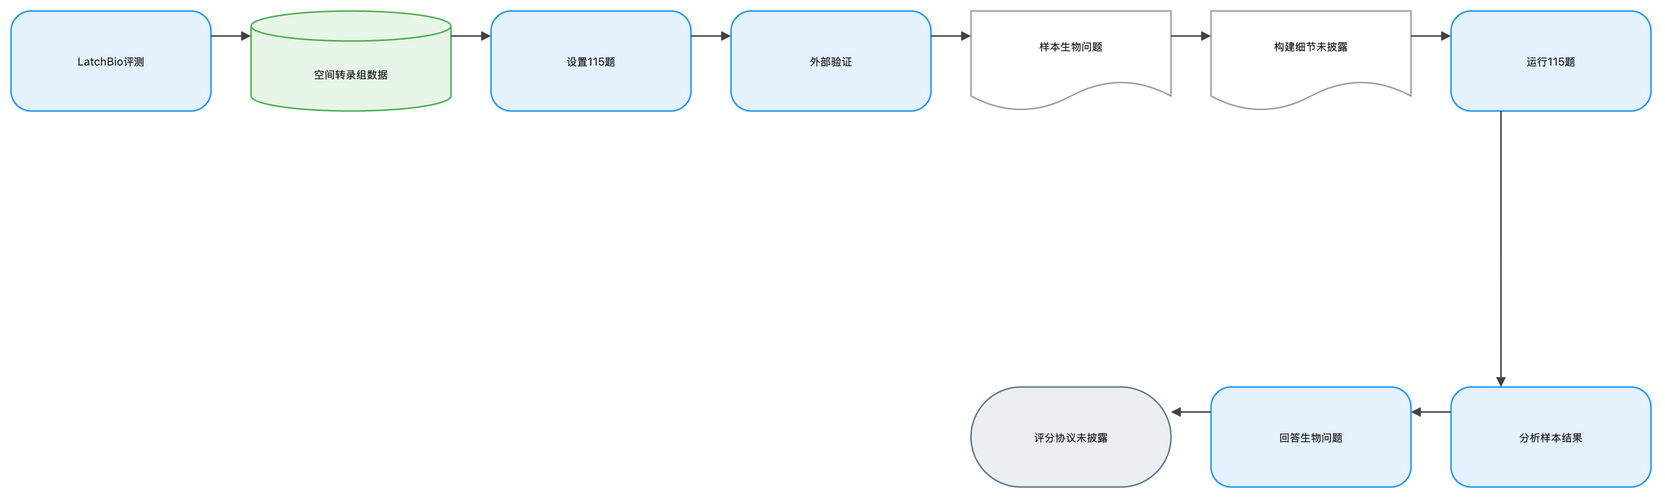

The diagram above was exported from draw.io. Its source (the exported page's mxGraphModel, read from the mxfile embedded in the PNG):
<mxGraphModel dx="1120" dy="720" grid="1" gridSize="8" guides="1" tooltips="1" connect="1" arrows="1" fold="1" page="1" pageScale="1" pageWidth="1648" pageHeight="552" math="1" background="#FFFFFF">
  <root>
    <mxCell id="0" />
    <mxCell id="1" parent="0" />
    <mxCell id="2" value="LatchBio评测" style="rounded=1;arcSize=20;html=1;whiteSpace=wrap;fillColor=#E3F2FD;strokeColor=#2196F3;strokeWidth=1.5;fontColor=#212121;fontSize=11;fontFamily=Inter, Roboto, system-ui, -apple-system, sans-serif;verticalAlign=middle;align=center" vertex="1" parent="1">
      <mxGeometry x="-72" y="-8" width="200" height="100" as="geometry" />
    </mxCell>
    <mxCell id="3" value="空间转录组数据" style="shape=cylinder3;boundedLbl=1;backgroundOutline=1;size=15;html=1;whiteSpace=wrap;fillColor=#E8F5E9;strokeColor=#4CAF50;strokeWidth=1.5;fontColor=#212121;fontSize=11;fontFamily=Inter, Roboto, system-ui, -apple-system, sans-serif;verticalAlign=middle;align=center" vertex="1" parent="1">
      <mxGeometry x="168" y="-8" width="200" height="100" as="geometry" />
    </mxCell>
    <mxCell id="4" value="设置115题" style="rounded=1;arcSize=20;html=1;whiteSpace=wrap;fillColor=#E3F2FD;strokeColor=#2196F3;strokeWidth=1.5;fontColor=#212121;fontSize=11;fontFamily=Inter, Roboto, system-ui, -apple-system, sans-serif;verticalAlign=middle;align=center" vertex="1" parent="1">
      <mxGeometry x="408" y="-8" width="200" height="100" as="geometry" />
    </mxCell>
    <mxCell id="5" value="外部验证" style="rounded=1;arcSize=20;html=1;whiteSpace=wrap;fillColor=#E3F2FD;strokeColor=#2196F3;strokeWidth=1.5;fontColor=#212121;fontSize=11;fontFamily=Inter, Roboto, system-ui, -apple-system, sans-serif;verticalAlign=middle;align=center" vertex="1" parent="1">
      <mxGeometry x="648" y="-8" width="200" height="100" as="geometry" />
    </mxCell>
    <mxCell id="6" value="样本生物问题" style="shape=document;boundedLbl=1;html=1;whiteSpace=wrap;fillColor=#FFFFFF;strokeColor=#9E9E9E;strokeWidth=1.5;fontColor=#212121;fontSize=11;fontFamily=Inter, Roboto, system-ui, -apple-system, sans-serif;verticalAlign=middle;align=center" vertex="1" parent="1">
      <mxGeometry x="888" y="-8" width="200" height="100" as="geometry" />
    </mxCell>
    <mxCell id="7" value="构建细节未披露" style="shape=document;boundedLbl=1;html=1;whiteSpace=wrap;fillColor=#FFFFFF;strokeColor=#9E9E9E;strokeWidth=1.5;fontColor=#212121;fontSize=11;fontFamily=Inter, Roboto, system-ui, -apple-system, sans-serif;verticalAlign=middle;align=center" vertex="1" parent="1">
      <mxGeometry x="1128" y="-8" width="200" height="100" as="geometry" />
    </mxCell>
    <mxCell id="8" value="运行115题" style="rounded=1;arcSize=20;html=1;whiteSpace=wrap;fillColor=#E3F2FD;strokeColor=#2196F3;strokeWidth=1.5;fontColor=#212121;fontSize=11;fontFamily=Inter, Roboto, system-ui, -apple-system, sans-serif;verticalAlign=middle;align=center" vertex="1" parent="1">
      <mxGeometry x="1368" y="-8" width="200" height="100" as="geometry" />
    </mxCell>
    <mxCell id="9" value="分析样本结果" style="rounded=1;arcSize=20;html=1;whiteSpace=wrap;fillColor=#E3F2FD;strokeColor=#2196F3;strokeWidth=1.5;fontColor=#212121;fontSize=11;fontFamily=Inter, Roboto, system-ui, -apple-system, sans-serif;verticalAlign=middle;align=center" vertex="1" parent="1">
      <mxGeometry x="1368" y="368" width="200" height="100" as="geometry" />
    </mxCell>
    <mxCell id="10" value="回答生物问题" style="rounded=1;arcSize=20;html=1;whiteSpace=wrap;fillColor=#E3F2FD;strokeColor=#2196F3;strokeWidth=1.5;fontColor=#212121;fontSize=11;fontFamily=Inter, Roboto, system-ui, -apple-system, sans-serif;verticalAlign=middle;align=center" vertex="1" parent="1">
      <mxGeometry x="1128" y="368" width="200" height="100" as="geometry" />
    </mxCell>
    <mxCell id="11" value="评分协议未披露" style="rounded=1;arcSize=50;html=1;whiteSpace=wrap;fillColor=#ECEFF1;strokeColor=#607D8B;strokeWidth=1.5;fontColor=#212121;fontSize=11;fontFamily=Inter, Roboto, system-ui, -apple-system, sans-serif;verticalAlign=middle;align=center" vertex="1" parent="1">
      <mxGeometry x="888" y="368" width="200" height="100" as="geometry" />
    </mxCell>
    <mxCell id="12" value="" style="edgeStyle=orthogonalEdgeStyle;rounded=0;orthogonalLoop=1;jettySize=auto;html=1;strokeColor=#424242;strokeWidth=1.5;endArrow=block;endFill=1;exitX=1;exitY=0.25;exitDx=0;exitDy=0;entryX=0;entryY=0.25;entryDx=0;entryDy=0;jumpStyle=arc;jumpSize=8" edge="1" parent="1" source="2" target="3">
      <mxGeometry relative="1" as="geometry" />
    </mxCell>
    <mxCell id="13" value="" style="edgeStyle=orthogonalEdgeStyle;rounded=0;orthogonalLoop=1;jettySize=auto;html=1;strokeColor=#424242;strokeWidth=1.5;endArrow=block;endFill=1;exitX=1;exitY=0.25;exitDx=0;exitDy=0;entryX=0;entryY=0.25;entryDx=0;entryDy=0;jumpStyle=arc;jumpSize=8" edge="1" parent="1" source="3" target="4">
      <mxGeometry relative="1" as="geometry" />
    </mxCell>
    <mxCell id="14" value="" style="edgeStyle=orthogonalEdgeStyle;rounded=0;orthogonalLoop=1;jettySize=auto;html=1;strokeColor=#424242;strokeWidth=1.5;endArrow=block;endFill=1;exitX=1;exitY=0.25;exitDx=0;exitDy=0;entryX=0;entryY=0.25;entryDx=0;entryDy=0;jumpStyle=arc;jumpSize=8" edge="1" parent="1" source="4" target="5">
      <mxGeometry relative="1" as="geometry" />
    </mxCell>
    <mxCell id="15" value="" style="edgeStyle=orthogonalEdgeStyle;rounded=0;orthogonalLoop=1;jettySize=auto;html=1;strokeColor=#424242;strokeWidth=1.5;endArrow=block;endFill=1;exitX=1;exitY=0.25;exitDx=0;exitDy=0;entryX=0;entryY=0.25;entryDx=0;entryDy=0;jumpStyle=arc;jumpSize=8" edge="1" parent="1" source="5" target="6">
      <mxGeometry relative="1" as="geometry" />
    </mxCell>
    <mxCell id="16" value="" style="edgeStyle=orthogonalEdgeStyle;rounded=0;orthogonalLoop=1;jettySize=auto;html=1;strokeColor=#424242;strokeWidth=1.5;endArrow=block;endFill=1;exitX=1;exitY=0.25;exitDx=0;exitDy=0;entryX=0;entryY=0.25;entryDx=0;entryDy=0;jumpStyle=arc;jumpSize=8" edge="1" parent="1" source="6" target="7">
      <mxGeometry relative="1" as="geometry" />
    </mxCell>
    <mxCell id="17" value="" style="edgeStyle=orthogonalEdgeStyle;rounded=0;orthogonalLoop=1;jettySize=auto;html=1;strokeColor=#424242;strokeWidth=1.5;endArrow=block;endFill=1;exitX=1;exitY=0.25;exitDx=0;exitDy=0;entryX=0;entryY=0.25;entryDx=0;entryDy=0;jumpStyle=arc;jumpSize=8" edge="1" parent="1" source="7" target="8">
      <mxGeometry relative="1" as="geometry" />
    </mxCell>
    <mxCell id="18" value="" style="edgeStyle=orthogonalEdgeStyle;rounded=0;orthogonalLoop=1;jettySize=auto;html=1;strokeColor=#424242;strokeWidth=1.5;endArrow=block;endFill=1;exitX=0.25;exitY=1;exitDx=0;exitDy=0;entryX=0.25;entryY=0;entryDx=0;entryDy=0;jumpStyle=arc;jumpSize=8" edge="1" parent="1" source="8" target="9">
      <mxGeometry relative="1" as="geometry" />
    </mxCell>
    <mxCell id="19" value="" style="edgeStyle=orthogonalEdgeStyle;rounded=0;orthogonalLoop=1;jettySize=auto;html=1;strokeColor=#424242;strokeWidth=1.5;endArrow=block;endFill=1;exitX=0;exitY=0.25;exitDx=0;exitDy=0;entryX=1;entryY=0.25;entryDx=0;entryDy=0;jumpStyle=arc;jumpSize=8" edge="1" parent="1" source="9" target="10">
      <mxGeometry relative="1" as="geometry" />
    </mxCell>
    <mxCell id="20" value="" style="edgeStyle=orthogonalEdgeStyle;rounded=0;orthogonalLoop=1;jettySize=auto;html=1;strokeColor=#424242;strokeWidth=1.5;endArrow=block;endFill=1;exitX=0;exitY=0.25;exitDx=0;exitDy=0;entryX=1;entryY=0.25;entryDx=0;entryDy=0;jumpStyle=arc;jumpSize=8" edge="1" parent="1" source="10" target="11">
      <mxGeometry relative="1" as="geometry" />
    </mxCell>
  </root>
</mxGraphModel>